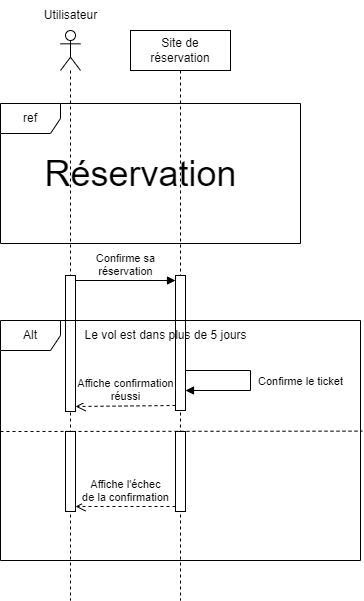

The diagram above was exported from draw.io. Its source (the exported page's mxGraphModel, read from the mxfile embedded in the PNG):
<mxGraphModel dx="1050" dy="565" grid="1" gridSize="10" guides="1" tooltips="1" connect="1" arrows="1" fold="1" page="1" pageScale="1" pageWidth="827" pageHeight="1169" math="0" shadow="0">
  <root>
    <mxCell id="0" />
    <mxCell id="1" parent="0" />
    <mxCell id="0SnlpSk2A_5NYqNbzx0v-24" value="" style="shape=umlLifeline;perimeter=lifelinePerimeter;whiteSpace=wrap;html=1;container=1;dropTarget=0;collapsible=0;recursiveResize=0;outlineConnect=0;portConstraint=eastwest;newEdgeStyle={&quot;curved&quot;:0,&quot;rounded&quot;:0};participant=umlActor;" parent="1" vertex="1">
      <mxGeometry x="70" y="30" width="20" height="570" as="geometry" />
    </mxCell>
    <mxCell id="0SnlpSk2A_5NYqNbzx0v-25" value="" style="html=1;points=[[0,0,0,0,5],[0,1,0,0,-5],[1,0,0,0,5],[1,1,0,0,-5]];perimeter=orthogonalPerimeter;outlineConnect=0;targetShapes=umlLifeline;portConstraint=eastwest;newEdgeStyle={&quot;curved&quot;:0,&quot;rounded&quot;:0};" parent="0SnlpSk2A_5NYqNbzx0v-24" vertex="1">
      <mxGeometry x="5" y="245" width="10" height="136" as="geometry" />
    </mxCell>
    <mxCell id="0SnlpSk2A_5NYqNbzx0v-26" value="Site de réservation" style="shape=umlLifeline;perimeter=lifelinePerimeter;whiteSpace=wrap;html=1;container=1;dropTarget=0;collapsible=0;recursiveResize=0;outlineConnect=0;portConstraint=eastwest;newEdgeStyle={&quot;curved&quot;:0,&quot;rounded&quot;:0};" parent="1" vertex="1">
      <mxGeometry x="140" y="30" width="100" height="570" as="geometry" />
    </mxCell>
    <mxCell id="0SnlpSk2A_5NYqNbzx0v-27" value="" style="html=1;points=[[0,0,0,0,5],[0,1,0,0,-5],[1,0,0,0,5],[1,1,0,0,-5]];perimeter=orthogonalPerimeter;outlineConnect=0;targetShapes=umlLifeline;portConstraint=eastwest;newEdgeStyle={&quot;curved&quot;:0,&quot;rounded&quot;:0};" parent="0SnlpSk2A_5NYqNbzx0v-26" vertex="1">
      <mxGeometry x="45" y="245" width="10" height="135" as="geometry" />
    </mxCell>
    <mxCell id="0SnlpSk2A_5NYqNbzx0v-29" value="Confirme sa &lt;br&gt;réservation" style="html=1;verticalAlign=bottom;endArrow=block;curved=0;rounded=0;exitX=1;exitY=0;exitDx=0;exitDy=5;exitPerimeter=0;entryX=0;entryY=0;entryDx=0;entryDy=5;entryPerimeter=0;" parent="1" source="0SnlpSk2A_5NYqNbzx0v-25" target="0SnlpSk2A_5NYqNbzx0v-27" edge="1">
      <mxGeometry width="80" relative="1" as="geometry">
        <mxPoint x="100" y="295" as="sourcePoint" />
        <mxPoint x="180" y="295" as="targetPoint" />
      </mxGeometry>
    </mxCell>
    <mxCell id="0SnlpSk2A_5NYqNbzx0v-30" value="Affiche confirmation&lt;br&gt;réussi" style="html=1;verticalAlign=bottom;endArrow=open;dashed=1;endSize=8;curved=0;rounded=0;exitX=0;exitY=1;exitDx=0;exitDy=-5;exitPerimeter=0;entryX=1;entryY=1;entryDx=0;entryDy=-5;entryPerimeter=0;" parent="1" source="0SnlpSk2A_5NYqNbzx0v-27" target="0SnlpSk2A_5NYqNbzx0v-25" edge="1">
      <mxGeometry relative="1" as="geometry">
        <mxPoint x="180" y="401" as="sourcePoint" />
        <mxPoint x="100" y="401" as="targetPoint" />
      </mxGeometry>
    </mxCell>
    <mxCell id="0SnlpSk2A_5NYqNbzx0v-31" value="ref" style="shape=umlFrame;whiteSpace=wrap;html=1;pointerEvents=0;" parent="1" vertex="1">
      <mxGeometry x="10" y="103" width="300" height="140" as="geometry" />
    </mxCell>
    <mxCell id="0SnlpSk2A_5NYqNbzx0v-32" value="&lt;font style=&quot;font-size: 36px;&quot;&gt;Réservation&lt;/font&gt;" style="text;html=1;align=center;verticalAlign=middle;resizable=0;points=[];autosize=1;strokeColor=none;fillColor=none;" parent="1" vertex="1">
      <mxGeometry x="40" y="143" width="220" height="60" as="geometry" />
    </mxCell>
    <mxCell id="0SnlpSk2A_5NYqNbzx0v-33" value="Utilisateur" style="text;html=1;align=center;verticalAlign=middle;resizable=0;points=[];autosize=1;strokeColor=none;fillColor=none;" parent="1" vertex="1">
      <mxGeometry x="40" width="80" height="30" as="geometry" />
    </mxCell>
    <mxCell id="0SnlpSk2A_5NYqNbzx0v-34" value="Alt" style="shape=umlFrame;whiteSpace=wrap;html=1;pointerEvents=0;" parent="1" vertex="1">
      <mxGeometry x="10" y="320" width="360" height="240" as="geometry" />
    </mxCell>
    <mxCell id="0SnlpSk2A_5NYqNbzx0v-35" value="Le vol est dans plus de 5 jours" style="text;html=1;align=center;verticalAlign=middle;resizable=0;points=[];autosize=1;strokeColor=none;fillColor=none;" parent="1" vertex="1">
      <mxGeometry x="80" y="320" width="190" height="30" as="geometry" />
    </mxCell>
    <mxCell id="0SnlpSk2A_5NYqNbzx0v-37" value="Confirme le ticket" style="html=1;verticalAlign=bottom;endArrow=block;rounded=0;edgeStyle=orthogonalEdgeStyle;" parent="1" edge="1">
      <mxGeometry x="0.1333" y="-50" width="80" relative="1" as="geometry">
        <mxPoint x="195" y="370" as="sourcePoint" />
        <mxPoint x="195" y="390" as="targetPoint" />
        <Array as="points">
          <mxPoint x="260" y="370" />
          <mxPoint x="260" y="390" />
        </Array>
        <mxPoint x="50" y="50" as="offset" />
      </mxGeometry>
    </mxCell>
    <mxCell id="0SnlpSk2A_5NYqNbzx0v-38" value="" style="endArrow=none;dashed=1;html=1;rounded=0;entryX=1.005;entryY=0.461;entryDx=0;entryDy=0;entryPerimeter=0;" parent="1" target="0SnlpSk2A_5NYqNbzx0v-34" edge="1">
      <mxGeometry width="50" height="50" relative="1" as="geometry">
        <mxPoint x="10" y="431" as="sourcePoint" />
        <mxPoint x="310" y="431" as="targetPoint" />
      </mxGeometry>
    </mxCell>
    <mxCell id="0SnlpSk2A_5NYqNbzx0v-39" value="" style="html=1;points=[[0,0,0,0,5],[0,1,0,0,-5],[1,0,0,0,5],[1,1,0,0,-5]];perimeter=orthogonalPerimeter;outlineConnect=0;targetShapes=umlLifeline;portConstraint=eastwest;newEdgeStyle={&quot;curved&quot;:0,&quot;rounded&quot;:0};" parent="1" vertex="1">
      <mxGeometry x="75" y="431" width="10" height="80" as="geometry" />
    </mxCell>
    <mxCell id="0SnlpSk2A_5NYqNbzx0v-40" value="" style="html=1;points=[[0,0,0,0,5],[0,1,0,0,-5],[1,0,0,0,5],[1,1,0,0,-5]];perimeter=orthogonalPerimeter;outlineConnect=0;targetShapes=umlLifeline;portConstraint=eastwest;newEdgeStyle={&quot;curved&quot;:0,&quot;rounded&quot;:0};" parent="1" vertex="1">
      <mxGeometry x="185" y="431" width="10" height="80" as="geometry" />
    </mxCell>
    <mxCell id="0SnlpSk2A_5NYqNbzx0v-41" value="Affiche l'échec &lt;br&gt;de la confirmation" style="html=1;verticalAlign=bottom;endArrow=open;dashed=1;endSize=8;curved=0;rounded=0;exitX=0;exitY=1;exitDx=0;exitDy=-5;exitPerimeter=0;" parent="1" source="0SnlpSk2A_5NYqNbzx0v-40" target="0SnlpSk2A_5NYqNbzx0v-39" edge="1">
      <mxGeometry relative="1" as="geometry">
        <mxPoint x="180" y="530" as="sourcePoint" />
        <mxPoint x="100" y="530" as="targetPoint" />
      </mxGeometry>
    </mxCell>
  </root>
</mxGraphModel>